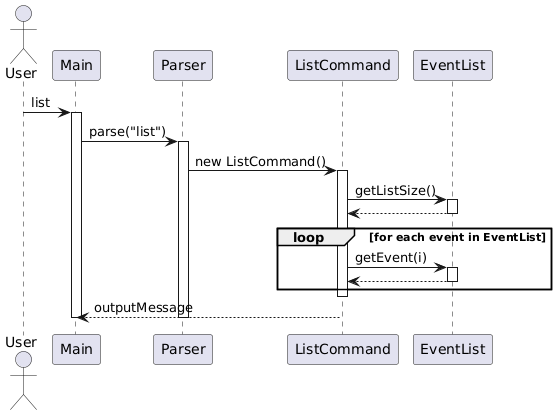

The diagram above was rendered by PlantUML. Its source (embedded in the PNG):
@startuml
actor User
participant Main
participant Parser
participant ListCommand
participant EventList

User -> Main: list
activate Main

Main -> Parser: parse("list")
activate Parser
Parser -> ListCommand: new ListCommand()
activate ListCommand
ListCommand -> EventList: getListSize()
activate EventList
EventList --> ListCommand
deactivate EventList

loop for each event in EventList
    ListCommand -> EventList: getEvent(i)
    activate EventList
    EventList --> ListCommand
    deactivate EventList
end loop

deactivate ListCommand
ListCommand --> Main: outputMessage
deactivate Parser

deactivate Main
@enduml